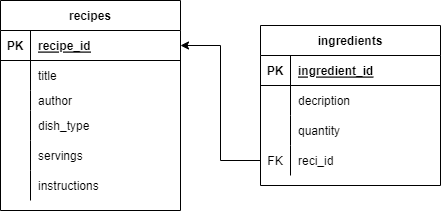

The diagram above was exported from draw.io. Its source (the exported page's mxGraphModel, read from the mxfile embedded in the PNG):
<mxGraphModel dx="1662" dy="762" grid="1" gridSize="10" guides="1" tooltips="1" connect="1" arrows="1" fold="1" page="1" pageScale="1" pageWidth="850" pageHeight="1100" math="0" shadow="0">
  <root>
    <mxCell id="0" />
    <mxCell id="1" parent="0" />
    <mxCell id="jpbiY042gXYPEtJjcBr9-1" value="recipes" style="shape=table;startSize=30;container=1;collapsible=1;childLayout=tableLayout;fixedRows=1;rowLines=0;fontStyle=1;align=center;resizeLast=1;" vertex="1" parent="1">
      <mxGeometry x="10" y="20" width="180" height="210" as="geometry" />
    </mxCell>
    <mxCell id="jpbiY042gXYPEtJjcBr9-2" value="" style="shape=tableRow;horizontal=0;startSize=0;swimlaneHead=0;swimlaneBody=0;fillColor=none;collapsible=0;dropTarget=0;points=[[0,0.5],[1,0.5]];portConstraint=eastwest;top=0;left=0;right=0;bottom=1;" vertex="1" parent="jpbiY042gXYPEtJjcBr9-1">
      <mxGeometry y="30" width="180" height="30" as="geometry" />
    </mxCell>
    <mxCell id="jpbiY042gXYPEtJjcBr9-3" value="PK" style="shape=partialRectangle;connectable=0;fillColor=none;top=0;left=0;bottom=0;right=0;fontStyle=1;overflow=hidden;" vertex="1" parent="jpbiY042gXYPEtJjcBr9-2">
      <mxGeometry width="30" height="30" as="geometry">
        <mxRectangle width="30" height="30" as="alternateBounds" />
      </mxGeometry>
    </mxCell>
    <mxCell id="jpbiY042gXYPEtJjcBr9-4" value="recipe_id" style="shape=partialRectangle;connectable=0;fillColor=none;top=0;left=0;bottom=0;right=0;align=left;spacingLeft=6;fontStyle=5;overflow=hidden;" vertex="1" parent="jpbiY042gXYPEtJjcBr9-2">
      <mxGeometry x="30" width="150" height="30" as="geometry">
        <mxRectangle width="150" height="30" as="alternateBounds" />
      </mxGeometry>
    </mxCell>
    <mxCell id="jpbiY042gXYPEtJjcBr9-5" value="" style="shape=tableRow;horizontal=0;startSize=0;swimlaneHead=0;swimlaneBody=0;fillColor=none;collapsible=0;dropTarget=0;points=[[0,0.5],[1,0.5]];portConstraint=eastwest;top=0;left=0;right=0;bottom=0;" vertex="1" parent="jpbiY042gXYPEtJjcBr9-1">
      <mxGeometry y="60" width="180" height="30" as="geometry" />
    </mxCell>
    <mxCell id="jpbiY042gXYPEtJjcBr9-6" value="" style="shape=partialRectangle;connectable=0;fillColor=none;top=0;left=0;bottom=0;right=0;editable=1;overflow=hidden;" vertex="1" parent="jpbiY042gXYPEtJjcBr9-5">
      <mxGeometry width="30" height="30" as="geometry">
        <mxRectangle width="30" height="30" as="alternateBounds" />
      </mxGeometry>
    </mxCell>
    <mxCell id="jpbiY042gXYPEtJjcBr9-7" value="title" style="shape=partialRectangle;connectable=0;fillColor=none;top=0;left=0;bottom=0;right=0;align=left;spacingLeft=6;overflow=hidden;" vertex="1" parent="jpbiY042gXYPEtJjcBr9-5">
      <mxGeometry x="30" width="150" height="30" as="geometry">
        <mxRectangle width="150" height="30" as="alternateBounds" />
      </mxGeometry>
    </mxCell>
    <mxCell id="jpbiY042gXYPEtJjcBr9-8" value="" style="shape=tableRow;horizontal=0;startSize=0;swimlaneHead=0;swimlaneBody=0;fillColor=none;collapsible=0;dropTarget=0;points=[[0,0.5],[1,0.5]];portConstraint=eastwest;top=0;left=0;right=0;bottom=0;" vertex="1" parent="jpbiY042gXYPEtJjcBr9-1">
      <mxGeometry y="90" width="180" height="20" as="geometry" />
    </mxCell>
    <mxCell id="jpbiY042gXYPEtJjcBr9-9" value="" style="shape=partialRectangle;connectable=0;fillColor=none;top=0;left=0;bottom=0;right=0;editable=1;overflow=hidden;" vertex="1" parent="jpbiY042gXYPEtJjcBr9-8">
      <mxGeometry width="30" height="20" as="geometry">
        <mxRectangle width="30" height="20" as="alternateBounds" />
      </mxGeometry>
    </mxCell>
    <mxCell id="jpbiY042gXYPEtJjcBr9-10" value="author" style="shape=partialRectangle;connectable=0;fillColor=none;top=0;left=0;bottom=0;right=0;align=left;spacingLeft=6;overflow=hidden;" vertex="1" parent="jpbiY042gXYPEtJjcBr9-8">
      <mxGeometry x="30" width="150" height="20" as="geometry">
        <mxRectangle width="150" height="20" as="alternateBounds" />
      </mxGeometry>
    </mxCell>
    <mxCell id="jpbiY042gXYPEtJjcBr9-11" value="" style="shape=tableRow;horizontal=0;startSize=0;swimlaneHead=0;swimlaneBody=0;fillColor=none;collapsible=0;dropTarget=0;points=[[0,0.5],[1,0.5]];portConstraint=eastwest;top=0;left=0;right=0;bottom=0;" vertex="1" parent="jpbiY042gXYPEtJjcBr9-1">
      <mxGeometry y="110" width="180" height="30" as="geometry" />
    </mxCell>
    <mxCell id="jpbiY042gXYPEtJjcBr9-12" value="" style="shape=partialRectangle;connectable=0;fillColor=none;top=0;left=0;bottom=0;right=0;editable=1;overflow=hidden;" vertex="1" parent="jpbiY042gXYPEtJjcBr9-11">
      <mxGeometry width="30" height="30" as="geometry">
        <mxRectangle width="30" height="30" as="alternateBounds" />
      </mxGeometry>
    </mxCell>
    <mxCell id="jpbiY042gXYPEtJjcBr9-13" value="dish_type" style="shape=partialRectangle;connectable=0;fillColor=none;top=0;left=0;bottom=0;right=0;align=left;spacingLeft=6;overflow=hidden;" vertex="1" parent="jpbiY042gXYPEtJjcBr9-11">
      <mxGeometry x="30" width="150" height="30" as="geometry">
        <mxRectangle width="150" height="30" as="alternateBounds" />
      </mxGeometry>
    </mxCell>
    <mxCell id="jpbiY042gXYPEtJjcBr9-14" value="" style="shape=tableRow;horizontal=0;startSize=0;swimlaneHead=0;swimlaneBody=0;fillColor=none;collapsible=0;dropTarget=0;points=[[0,0.5],[1,0.5]];portConstraint=eastwest;top=0;left=0;right=0;bottom=0;" vertex="1" parent="jpbiY042gXYPEtJjcBr9-1">
      <mxGeometry y="140" width="180" height="30" as="geometry" />
    </mxCell>
    <mxCell id="jpbiY042gXYPEtJjcBr9-15" value="" style="shape=partialRectangle;connectable=0;fillColor=none;top=0;left=0;bottom=0;right=0;editable=1;overflow=hidden;" vertex="1" parent="jpbiY042gXYPEtJjcBr9-14">
      <mxGeometry width="30" height="30" as="geometry">
        <mxRectangle width="30" height="30" as="alternateBounds" />
      </mxGeometry>
    </mxCell>
    <mxCell id="jpbiY042gXYPEtJjcBr9-16" value="servings" style="shape=partialRectangle;connectable=0;fillColor=none;top=0;left=0;bottom=0;right=0;align=left;spacingLeft=6;overflow=hidden;" vertex="1" parent="jpbiY042gXYPEtJjcBr9-14">
      <mxGeometry x="30" width="150" height="30" as="geometry">
        <mxRectangle width="150" height="30" as="alternateBounds" />
      </mxGeometry>
    </mxCell>
    <mxCell id="jpbiY042gXYPEtJjcBr9-17" value="" style="shape=tableRow;horizontal=0;startSize=0;swimlaneHead=0;swimlaneBody=0;fillColor=none;collapsible=0;dropTarget=0;points=[[0,0.5],[1,0.5]];portConstraint=eastwest;top=0;left=0;right=0;bottom=0;" vertex="1" parent="jpbiY042gXYPEtJjcBr9-1">
      <mxGeometry y="170" width="180" height="30" as="geometry" />
    </mxCell>
    <mxCell id="jpbiY042gXYPEtJjcBr9-18" value="" style="shape=partialRectangle;connectable=0;fillColor=none;top=0;left=0;bottom=0;right=0;editable=1;overflow=hidden;" vertex="1" parent="jpbiY042gXYPEtJjcBr9-17">
      <mxGeometry width="30" height="30" as="geometry">
        <mxRectangle width="30" height="30" as="alternateBounds" />
      </mxGeometry>
    </mxCell>
    <mxCell id="jpbiY042gXYPEtJjcBr9-19" value="instructions" style="shape=partialRectangle;connectable=0;fillColor=none;top=0;left=0;bottom=0;right=0;align=left;spacingLeft=6;overflow=hidden;" vertex="1" parent="jpbiY042gXYPEtJjcBr9-17">
      <mxGeometry x="30" width="150" height="30" as="geometry">
        <mxRectangle width="150" height="30" as="alternateBounds" />
      </mxGeometry>
    </mxCell>
    <mxCell id="jpbiY042gXYPEtJjcBr9-20" value="ingredients" style="shape=table;startSize=30;container=1;collapsible=1;childLayout=tableLayout;fixedRows=1;rowLines=0;fontStyle=1;align=center;resizeLast=1;" vertex="1" parent="1">
      <mxGeometry x="270" y="45" width="180" height="160" as="geometry" />
    </mxCell>
    <mxCell id="jpbiY042gXYPEtJjcBr9-21" value="" style="shape=tableRow;horizontal=0;startSize=0;swimlaneHead=0;swimlaneBody=0;fillColor=none;collapsible=0;dropTarget=0;points=[[0,0.5],[1,0.5]];portConstraint=eastwest;top=0;left=0;right=0;bottom=1;" vertex="1" parent="jpbiY042gXYPEtJjcBr9-20">
      <mxGeometry y="30" width="180" height="30" as="geometry" />
    </mxCell>
    <mxCell id="jpbiY042gXYPEtJjcBr9-22" value="PK" style="shape=partialRectangle;connectable=0;fillColor=none;top=0;left=0;bottom=0;right=0;fontStyle=1;overflow=hidden;" vertex="1" parent="jpbiY042gXYPEtJjcBr9-21">
      <mxGeometry width="30" height="30" as="geometry">
        <mxRectangle width="30" height="30" as="alternateBounds" />
      </mxGeometry>
    </mxCell>
    <mxCell id="jpbiY042gXYPEtJjcBr9-23" value="ingredient_id" style="shape=partialRectangle;connectable=0;fillColor=none;top=0;left=0;bottom=0;right=0;align=left;spacingLeft=6;fontStyle=5;overflow=hidden;" vertex="1" parent="jpbiY042gXYPEtJjcBr9-21">
      <mxGeometry x="30" width="150" height="30" as="geometry">
        <mxRectangle width="150" height="30" as="alternateBounds" />
      </mxGeometry>
    </mxCell>
    <mxCell id="jpbiY042gXYPEtJjcBr9-24" value="" style="shape=tableRow;horizontal=0;startSize=0;swimlaneHead=0;swimlaneBody=0;fillColor=none;collapsible=0;dropTarget=0;points=[[0,0.5],[1,0.5]];portConstraint=eastwest;top=0;left=0;right=0;bottom=0;" vertex="1" parent="jpbiY042gXYPEtJjcBr9-20">
      <mxGeometry y="60" width="180" height="30" as="geometry" />
    </mxCell>
    <mxCell id="jpbiY042gXYPEtJjcBr9-25" value="" style="shape=partialRectangle;connectable=0;fillColor=none;top=0;left=0;bottom=0;right=0;editable=1;overflow=hidden;" vertex="1" parent="jpbiY042gXYPEtJjcBr9-24">
      <mxGeometry width="30" height="30" as="geometry">
        <mxRectangle width="30" height="30" as="alternateBounds" />
      </mxGeometry>
    </mxCell>
    <mxCell id="jpbiY042gXYPEtJjcBr9-26" value="decription" style="shape=partialRectangle;connectable=0;fillColor=none;top=0;left=0;bottom=0;right=0;align=left;spacingLeft=6;overflow=hidden;" vertex="1" parent="jpbiY042gXYPEtJjcBr9-24">
      <mxGeometry x="30" width="150" height="30" as="geometry">
        <mxRectangle width="150" height="30" as="alternateBounds" />
      </mxGeometry>
    </mxCell>
    <mxCell id="jpbiY042gXYPEtJjcBr9-27" value="" style="shape=tableRow;horizontal=0;startSize=0;swimlaneHead=0;swimlaneBody=0;fillColor=none;collapsible=0;dropTarget=0;points=[[0,0.5],[1,0.5]];portConstraint=eastwest;top=0;left=0;right=0;bottom=0;" vertex="1" parent="jpbiY042gXYPEtJjcBr9-20">
      <mxGeometry y="90" width="180" height="30" as="geometry" />
    </mxCell>
    <mxCell id="jpbiY042gXYPEtJjcBr9-28" value="" style="shape=partialRectangle;connectable=0;fillColor=none;top=0;left=0;bottom=0;right=0;editable=1;overflow=hidden;" vertex="1" parent="jpbiY042gXYPEtJjcBr9-27">
      <mxGeometry width="30" height="30" as="geometry">
        <mxRectangle width="30" height="30" as="alternateBounds" />
      </mxGeometry>
    </mxCell>
    <mxCell id="jpbiY042gXYPEtJjcBr9-29" value="quantity" style="shape=partialRectangle;connectable=0;fillColor=none;top=0;left=0;bottom=0;right=0;align=left;spacingLeft=6;overflow=hidden;" vertex="1" parent="jpbiY042gXYPEtJjcBr9-27">
      <mxGeometry x="30" width="150" height="30" as="geometry">
        <mxRectangle width="150" height="30" as="alternateBounds" />
      </mxGeometry>
    </mxCell>
    <mxCell id="jpbiY042gXYPEtJjcBr9-30" value="" style="shape=tableRow;horizontal=0;startSize=0;swimlaneHead=0;swimlaneBody=0;fillColor=none;collapsible=0;dropTarget=0;points=[[0,0.5],[1,0.5]];portConstraint=eastwest;top=0;left=0;right=0;bottom=0;" vertex="1" parent="jpbiY042gXYPEtJjcBr9-20">
      <mxGeometry y="120" width="180" height="30" as="geometry" />
    </mxCell>
    <mxCell id="jpbiY042gXYPEtJjcBr9-31" value="FK" style="shape=partialRectangle;connectable=0;fillColor=none;top=0;left=0;bottom=0;right=0;editable=1;overflow=hidden;" vertex="1" parent="jpbiY042gXYPEtJjcBr9-30">
      <mxGeometry width="30" height="30" as="geometry">
        <mxRectangle width="30" height="30" as="alternateBounds" />
      </mxGeometry>
    </mxCell>
    <mxCell id="jpbiY042gXYPEtJjcBr9-32" value="reci_id" style="shape=partialRectangle;connectable=0;fillColor=none;top=0;left=0;bottom=0;right=0;align=left;spacingLeft=6;overflow=hidden;" vertex="1" parent="jpbiY042gXYPEtJjcBr9-30">
      <mxGeometry x="30" width="150" height="30" as="geometry">
        <mxRectangle width="150" height="30" as="alternateBounds" />
      </mxGeometry>
    </mxCell>
    <mxCell id="jpbiY042gXYPEtJjcBr9-33" style="edgeStyle=orthogonalEdgeStyle;rounded=0;orthogonalLoop=1;jettySize=auto;html=1;entryX=1;entryY=0.5;entryDx=0;entryDy=0;" edge="1" parent="1" source="jpbiY042gXYPEtJjcBr9-30" target="jpbiY042gXYPEtJjcBr9-2">
      <mxGeometry relative="1" as="geometry" />
    </mxCell>
  </root>
</mxGraphModel>